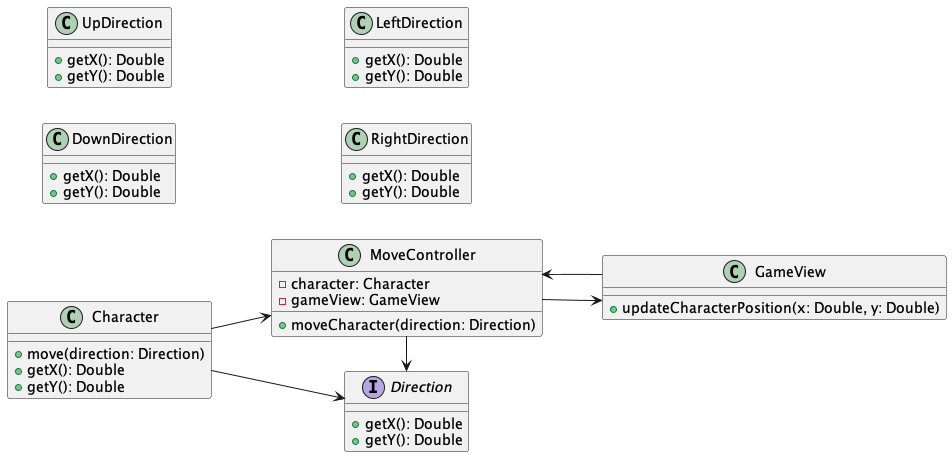

The diagram above was rendered by PlantUML. Its source (embedded in the PNG):
@startuml
left to right direction

class MoveController {
    +moveCharacter(direction: Direction)
    -character: Character
    -gameView: GameView
}

class Character {
    +move(direction: Direction)
    +getX(): Double
    +getY(): Double
}

class GameView {
    +updateCharacterPosition(x: Double, y: Double)
}

interface Direction {
    +getX(): Double
    +getY(): Double
}

class UpDirection {
    +getX(): Double
    +getY(): Double
}

class DownDirection {
    +getX(): Double
    +getY(): Double
}

class LeftDirection {
    +getX(): Double
    +getY(): Double
}

class RightDirection {
    +getX(): Double
    +getY(): Double
}

Character --> MoveController
MoveController --> GameView
MoveController -> Direction
Character -> Direction
GameView --> MoveController

@enduml